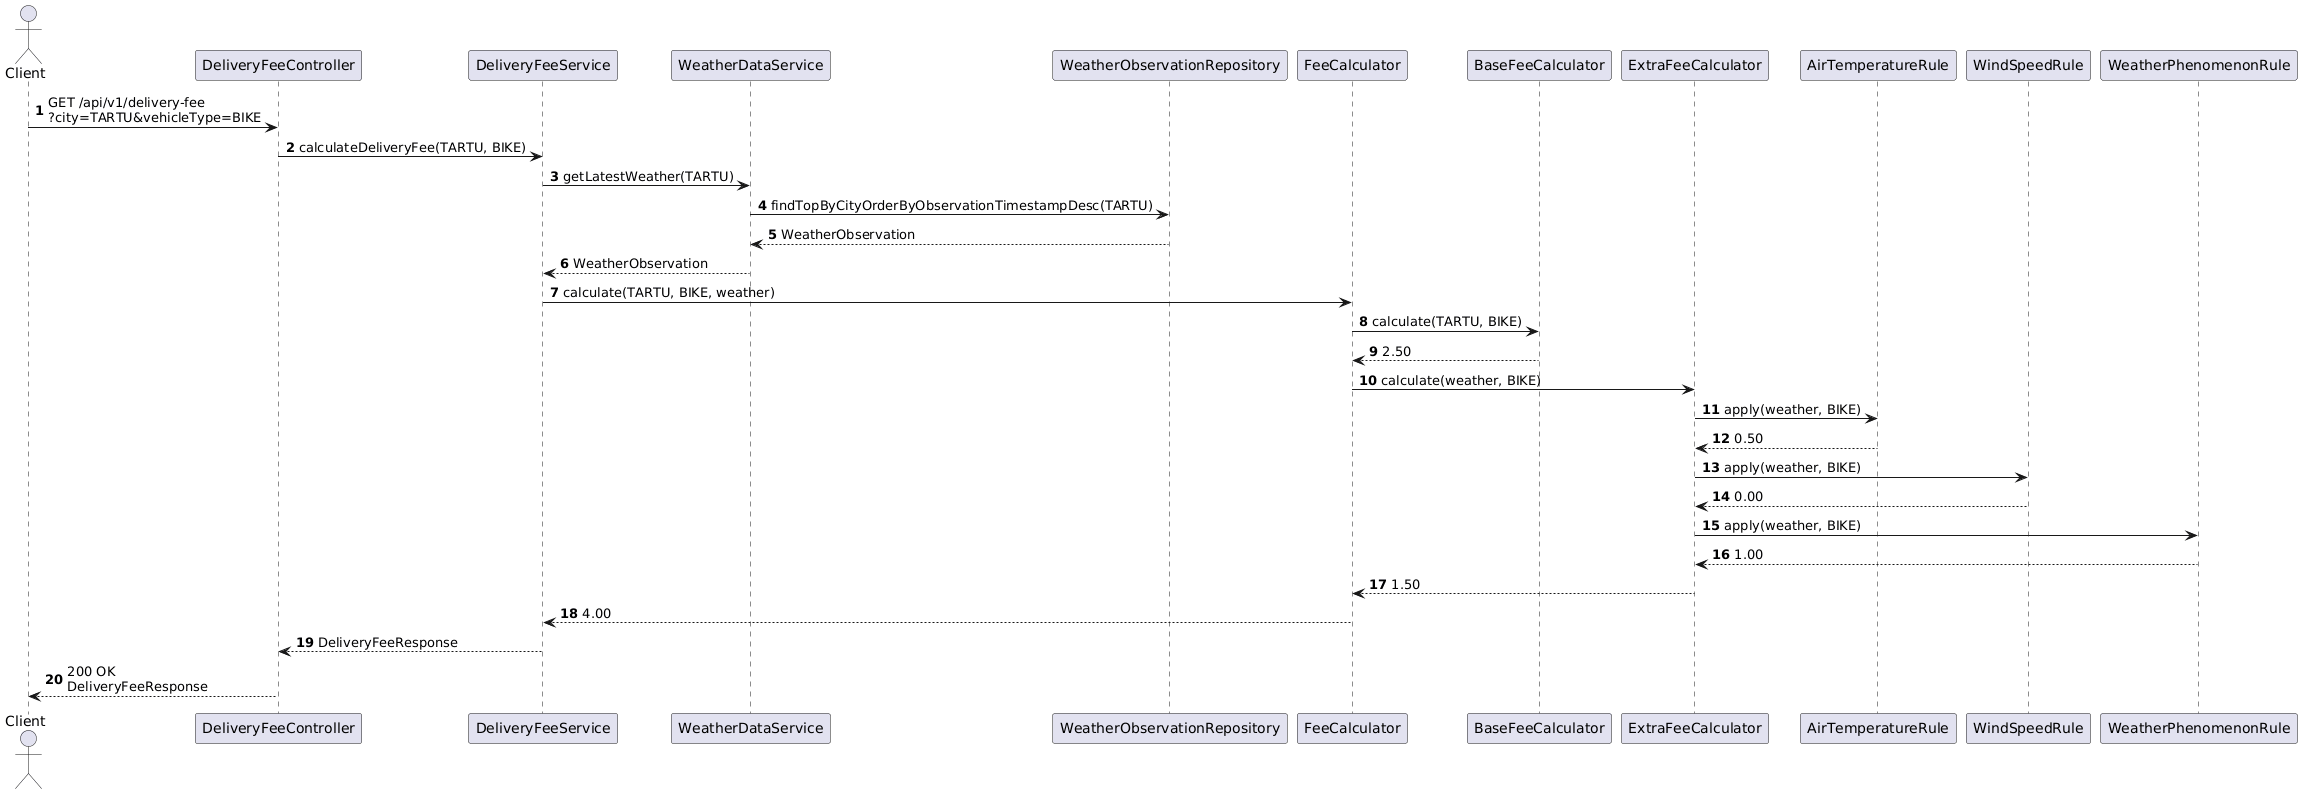

The diagram above was rendered by PlantUML. Its source (embedded in the PNG):
@startuml
skinparam shadowing false
autonumber

actor Client

participant DeliveryFeeController
participant DeliveryFeeService
participant WeatherDataService
participant WeatherObservationRepository
participant FeeCalculator
participant BaseFeeCalculator
participant ExtraFeeCalculator
participant AirTemperatureRule
participant WindSpeedRule
participant WeatherPhenomenonRule

Client -> DeliveryFeeController : GET /api/v1/delivery-fee\n?city=TARTU&vehicleType=BIKE
DeliveryFeeController -> DeliveryFeeService : calculateDeliveryFee(TARTU, BIKE)

DeliveryFeeService -> WeatherDataService : getLatestWeather(TARTU)
WeatherDataService -> WeatherObservationRepository : findTopByCityOrderByObservationTimestampDesc(TARTU)
WeatherObservationRepository --> WeatherDataService : WeatherObservation
WeatherDataService --> DeliveryFeeService : WeatherObservation

DeliveryFeeService -> FeeCalculator : calculate(TARTU, BIKE, weather)

FeeCalculator -> BaseFeeCalculator : calculate(TARTU, BIKE)
BaseFeeCalculator --> FeeCalculator : 2.50

FeeCalculator -> ExtraFeeCalculator : calculate(weather, BIKE)

ExtraFeeCalculator -> AirTemperatureRule : apply(weather, BIKE)
AirTemperatureRule --> ExtraFeeCalculator : 0.50

ExtraFeeCalculator -> WindSpeedRule : apply(weather, BIKE)
WindSpeedRule --> ExtraFeeCalculator : 0.00

ExtraFeeCalculator -> WeatherPhenomenonRule : apply(weather, BIKE)
WeatherPhenomenonRule --> ExtraFeeCalculator : 1.00

ExtraFeeCalculator --> FeeCalculator : 1.50
FeeCalculator --> DeliveryFeeService : 4.00

DeliveryFeeService --> DeliveryFeeController : DeliveryFeeResponse
DeliveryFeeController --> Client : 200 OK\nDeliveryFeeResponse
@enduml